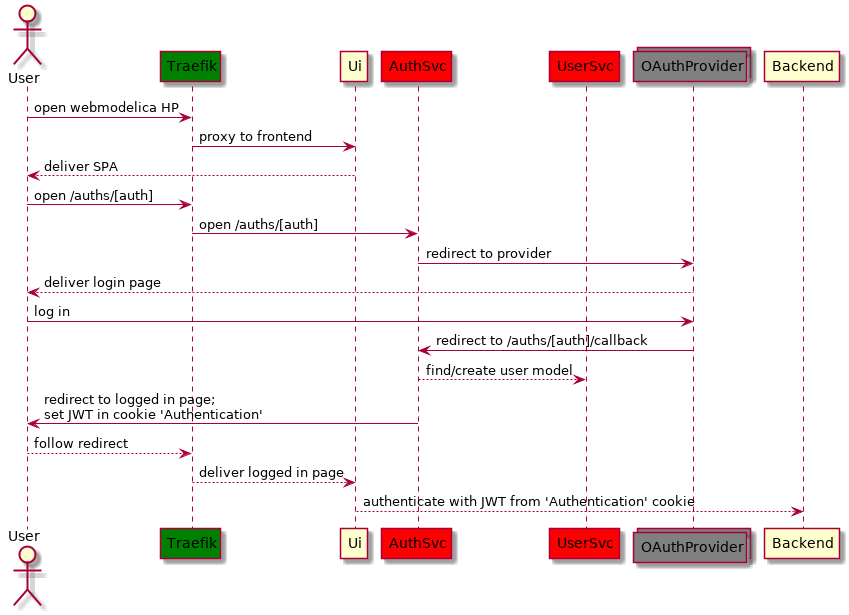

The diagram above was rendered by PlantUML. Its source (embedded in the PNG):
@startuml
actor User
participant User
participant Traefik #green
participant Ui
participant AuthSvc #red
participant UserSvc #red
collections OAuthProvider #grey
participant Backend

User -> Traefik : open webmodelica HP
Traefik -> Ui : proxy to frontend
User <-- Ui : deliver SPA
User -> Traefik : open /auths/[auth]
Traefik -> AuthSvc : open /auths/[auth]
AuthSvc -> OAuthProvider : redirect to provider
OAuthProvider --> User : deliver login page
User -> OAuthProvider : log in
OAuthProvider -> AuthSvc : redirect to /auths/[auth]/callback
AuthSvc --> UserSvc : find/create user model
AuthSvc -> User : redirect to logged in page;\nset JWT in cookie 'Authentication'
User --> Traefik : follow redirect
Traefik --> Ui : deliver logged in page
Ui --> Backend : authenticate with JWT from 'Authentication' cookie
@enduml